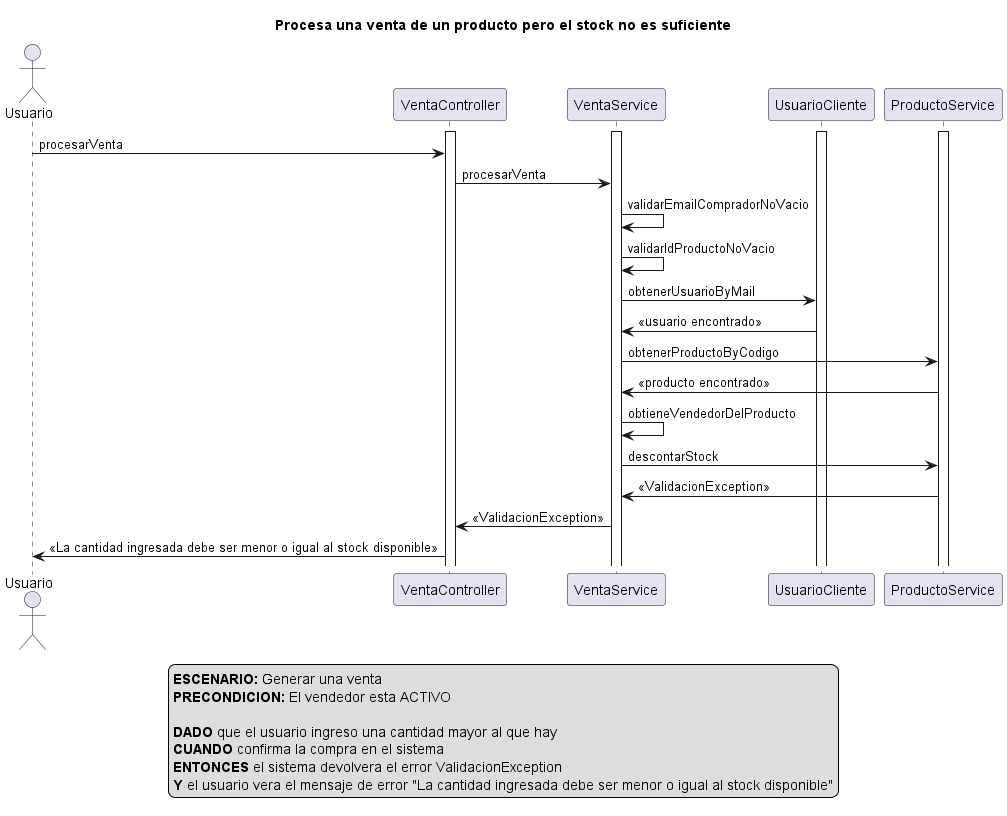

The diagram above was rendered by PlantUML. Its source (embedded in the PNG):
@startuml
actor Usuario
activate VentaController
activate VentaService
activate UsuarioCliente
activate ProductoService


title Procesa una venta de un producto pero el stock no es suficiente

Usuario -> VentaController: procesarVenta

VentaController -> VentaService: procesarVenta

VentaService -> VentaService: validarEmailCompradorNoVacio

VentaService -> VentaService: validarIdProductoNoVacio

VentaService -> UsuarioCliente: obtenerUsuarioByMail

UsuarioCliente -> VentaService: <<usuario encontrado>>

VentaService -> ProductoService: obtenerProductoByCodigo

ProductoService -> VentaService: <<producto encontrado>>

VentaService -> VentaService: obtieneVendedorDelProducto

VentaService -> ProductoService: descontarStock

ProductoService -> VentaService: <<ValidacionException>>

VentaService -> VentaController: <<ValidacionException>>

VentaController -> Usuario: <<La cantidad ingresada debe ser menor o igual al stock disponible>>



legend
<b>ESCENARIO:</b> Generar una venta
<b>PRECONDICION:</b> El vendedor esta ACTIVO

<b>DADO</b> que el usuario ingreso una cantidad mayor al que hay
<b>CUANDO</b> confirma la compra en el sistema
<b>ENTONCES</b> el sistema devolvera el error ValidacionException
<b>Y</b> el usuario vera el mensaje de error "La cantidad ingresada debe ser menor o igual al stock disponible"
end legend








@enduml